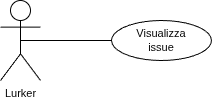

The diagram above was exported from draw.io. Its source (the exported page's mxGraphModel, read from the mxfile embedded in the PNG):
<mxGraphModel dx="1414" dy="731" grid="1" gridSize="10" guides="1" tooltips="1" connect="1" arrows="1" fold="1" page="1" pageScale="1" pageWidth="827" pageHeight="1169" math="0" shadow="0">
  <root>
    <mxCell id="0" />
    <mxCell id="1" parent="0" />
    <mxCell id="v9aTdKNRiK239Zin1d2a-2" edge="1" parent="1" source="v9aTdKNRiK239Zin1d2a-6" style="rounded=0;orthogonalLoop=1;jettySize=auto;html=1;exitX=0.5;exitY=0.5;exitDx=0;exitDy=0;exitPerimeter=0;entryX=0;entryY=0.5;entryDx=0;entryDy=0;fontStyle=0;fontSize=11;endArrow=none;endFill=0;labelBackgroundColor=default;" target="hd7bEA4KfRG2fHZ8HcpM-1">
      <mxGeometry relative="1" as="geometry">
        <mxPoint x="590" y="83" as="targetPoint" />
      </mxGeometry>
    </mxCell>
    <mxCell id="v9aTdKNRiK239Zin1d2a-6" parent="1" style="shape=umlActor;verticalLabelPosition=bottom;verticalAlign=top;html=1;outlineConnect=0;fontStyle=0;fontSize=11;labelBackgroundColor=none;fillColor=none;" value="Lurker" vertex="1">
      <mxGeometry height="80" width="40" x="360" y="43" as="geometry" />
    </mxCell>
    <mxCell id="hd7bEA4KfRG2fHZ8HcpM-1" parent="1" style="ellipse;whiteSpace=wrap;html=1;align=center;fontStyle=0;fontSize=11;labelBackgroundColor=none;fillColor=none;" value="Visualizza&lt;div&gt;issue&lt;/div&gt;" vertex="1">
      <mxGeometry height="40" width="100" x="471" y="63" as="geometry" />
    </mxCell>
  </root>
</mxGraphModel>